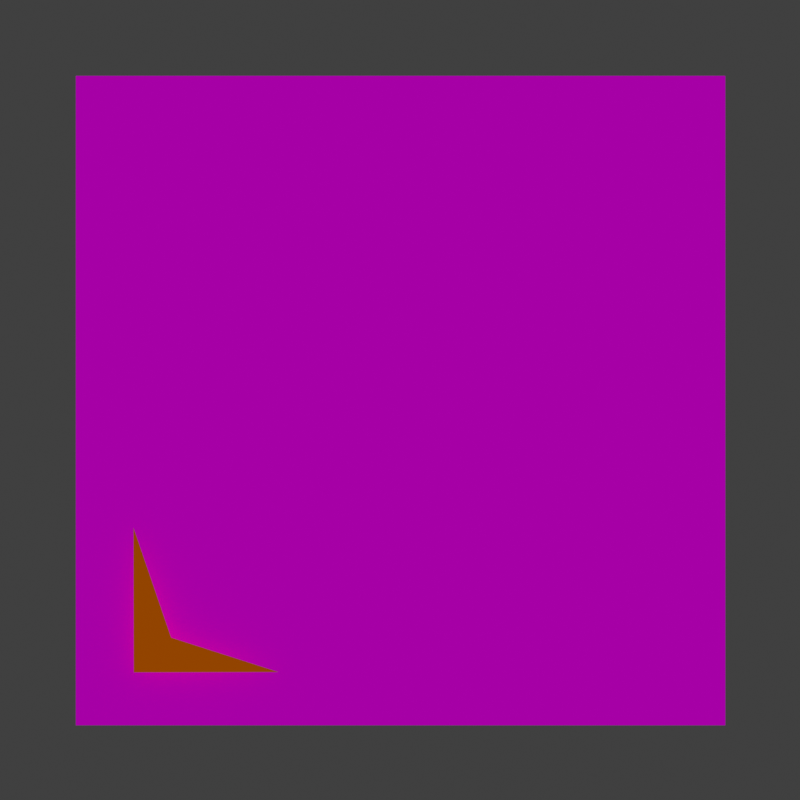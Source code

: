 # Source: origin-check.blend  (saved by Blender 5.0.119; exported with 4.5.12 LTS)
import bpy
from mathutils import Matrix  # noqa: F401  (used for matrix-valued properties, if any)

bpy.ops.wm.read_factory_settings(use_empty=True)
scene = bpy.context.scene
scene.name = 'Scene'

# ---- collections
col_collection = bpy.data.collections.new('Collection'); scene.collection.children.link(col_collection)

# ---- images (referenced by path relative to the original .blend; pixels are not part of the script)
import os
ASSET_DIR = os.environ.get("B2B_ASSET_DIR", "")  # directory of the original .blend (textures are referenced by path, not embedded)
HERE = os.path.dirname(os.path.abspath(__file__))  # packed textures are extracted next to this script under _unpacked/

def load_image(name, relpath, width, height, colorspace="sRGB"):
    """Load a texture the original file referenced (path relative to the .blend, or extracted next to this script)."""
    p = next((c for c in (os.path.join(HERE, relpath), os.path.join(ASSET_DIR, relpath)) if relpath and os.path.exists(c)), "")
    if p:
        img = bpy.data.images.load(p, check_existing=True)
        img.name = name
    else:  # same state as the original file: an image datablock whose file is absent (Cycles renders it pink)
        img = bpy.data.images.new(name, width, height)
        img.source = "FILE"
        img.filepath = "//" + (relpath or name)
    img.colorspace_settings.name = colorspace
    return img
img_origin_check = load_image('origin-check', 'origin-check.png', 1024, 1024, 'sRGB')

# ---- materials (node trees are filled in below, after node groups)
mat_lambertian_origin_check = bpy.data.materials.new('lambertian:origin-check')
mat_lambertian_origin_check.alpha_threshold = 0.0
mat_lambertian_origin_check.use_backface_culling_lightprobe_volume = False
mat_lambertian_origin_check.use_transparent_shadow = False
mat_lambertian_origin_check.roughness = 0.5
mat_lambertian_origin_check.line_color = (0.0, 0.0, 0.0, 1.0)
mat_lambertian_orange = bpy.data.materials.new('lambertian:Orange')
mat_lambertian_orange.alpha_threshold = 0.0
mat_lambertian_orange.use_backface_culling_lightprobe_volume = False
mat_lambertian_orange.use_transparent_shadow = False
mat_lambertian_orange.roughness = 0.5
mat_lambertian_orange.line_color = (0.0, 0.0, 0.0, 1.0)

# ---- material node trees
mat_lambertian_origin_check.use_nodes = True; mat_lambertian_origin_check.node_tree.nodes.clear()
_N = mat_lambertian_origin_check.node_tree.nodes; _L = mat_lambertian_origin_check.node_tree.links
n0 = _N.new('ShaderNodeOutputMaterial'); n0.name = 'Material Output'; n0.location = (300, 300)
n1 = _N.new('ShaderNodeBsdfDiffuse'); n1.name = 'Diffuse BSDF'; n1.location = (10, 300)
n1.inputs[1].default_value = 0.5
n2 = _N.new('ShaderNodeTexImage'); n2.name = 'Image Texture'; n2.location = (-280, 272)
n2.image = img_origin_check
_L.new(n1.outputs[0], n0.inputs[0])
_L.new(n2.outputs[0], n1.inputs[0])
n0.is_active_output = True
mat_lambertian_orange.use_nodes = True; mat_lambertian_orange.node_tree.nodes.clear()
_N = mat_lambertian_orange.node_tree.nodes; _L = mat_lambertian_orange.node_tree.links
n0 = _N.new('ShaderNodeOutputMaterial'); n0.name = 'Material Output'; n0.location = (300, 300)
n1 = _N.new('ShaderNodeBsdfDiffuse'); n1.name = 'Diffuse BSDF'; n1.location = (10, 300)
n1.inputs[0].default_value = (0.8003, 0.1765, 0.0, 1.0)
n1.inputs[1].default_value = 0.5
_L.new(n1.outputs[0], n0.inputs[0])
n0.is_active_output = True

# ---- world
world_world = bpy.data.worlds.new('World'); scene.world = world_world
world_world.use_nodes = True; world_world.node_tree.nodes.clear()
_N = world_world.node_tree.nodes; _L = world_world.node_tree.links
n0 = _N.new('ShaderNodeOutputWorld'); n0.name = 'World Output'; n0.location = (300, 300)
n1 = _N.new('ShaderNodeBackground'); n1.name = 'Background'; n1.location = (10, 300)
n1.inputs[0].default_value = (0.05088, 0.05088, 0.05088, 1.0)
_L.new(n1.outputs[0], n0.inputs[0])
n0.is_active_output = True
world_world.color = (0.05088, 0.05088, 0.05088)
world_world.sun_shadow_jitter_overblur = 0.0

# ---- cameras
cam_camera = bpy.data.cameras.new('Camera')
cam_camera.sensor_fit = 'VERTICAL'
cam_camera.clip_end = 100.0
cam_camera.lens = 81.8
cam_camera.ortho_scale = 7.314
cam_camera.lens_unit = 'FOV'

# ---- lights
light_light = bpy.data.lights.new('Light', 'SUN')
light_light.use_shadow = False
light_light.angle = 0.0
light_light.energy = 1.0
light_light.shadow_soft_size = 0.1
light_light.shadow_cascade_max_distance = 1000.0

# ---- meshes
me_plane = bpy.data.meshes.new('Plane')
me_plane.from_pydata([(0.0, 1.0, 1.0), (0.0, 1.0, -1.0), (0.0, -1.0, 1.0), (0.0, -1.0, -1.0)], [], [(1, 0, 2, 3)])
_uv = me_plane.uv_layers.new(name='UVMap')
_uv.uv.foreach_set('vector', [1.0, 1.0, 4.371e-08, 1.0, 1.192e-07, 9e-15, 1.0, 7.55e-08])
me_plane.materials.append(mat_lambertian_origin_check)
me_plane.use_mirror_vertex_groups = False
me_plane.update()
me_corner = bpy.data.meshes.new('Corner')
me_corner.from_pydata([(0.005958, -0.241, 0.2064), (0.005958, -0.1259, -0.1299), (0.005958, -0.24, -0.2362), (0.005958, 0.2026, -0.2352)], [], [(1, 0, 2, 3)])
_uv = me_corner.uv_layers.new(name='UVMap')
_uv.uv.foreach_set('vector', [0.375, 0.5, 0.625, 0.5, 0.625, 0.75, 0.375, 0.75])
me_corner.materials.append(mat_lambertian_orange)
me_corner.use_mirror_vertex_groups = False
me_corner.update()

# ---- objects
ob_plane = bpy.data.objects.new('Plane', me_plane)
ob_light = bpy.data.objects.new('Light', light_light)
ob_camera = bpy.data.objects.new('Camera', cam_camera)
ob_corner = bpy.data.objects.new('Corner', me_corner)

# ---- transforms, parenting, visibility, modifiers, constraints
ob_plane.location = (0.0, 0.0, 0.0)
ob_plane.lock_rotations_4d = False
ob_plane.empty_display_type = 'ARROWS'
ob_plane.lineart.crease_threshold = 0.0
ob_light.location = (9.239, 0.4671, 0.3549)
ob_light.rotation_euler = (-0.0, 1.571, 0.0)
ob_light.lock_rotations_4d = False
ob_light.empty_display_type = 'ARROWS'
ob_light.color = (0.0, 0.0, 0.0, 0.0)
ob_light.lineart.crease_threshold = 0.0
ob_camera.location = (8.395, 0.0, 0.0)
ob_camera.rotation_euler = (1.571, -0.0, 1.571)
ob_camera.lock_rotations_4d = False
ob_camera.empty_display_type = 'ARROWS'
ob_camera.color = (0.0, 0.0, 0.0, 0.0)
ob_camera.display_type = 'WIRE'
ob_camera.lineart.crease_threshold = 0.0
ob_corner.location = (0.05131, -0.5757, -0.595)
ob_corner.lock_rotations_4d = False
ob_corner.empty_display_type = 'ARROWS'
ob_corner.lineart.crease_threshold = 0.0

# ---- collection membership
col_collection.objects.link(ob_plane)
col_collection.objects.link(ob_light)
col_collection.objects.link(ob_camera)
col_collection.objects.link(ob_corner)

# ---- scene / render settings (as saved in the file)
scene.camera = ob_camera
scene.frame_start = 1; scene.frame_end = 250; scene.frame_set(1)
scene.render.engine = 'BLENDER_EEVEE_NEXT'
scene.render.resolution_x = 1000
scene.render.resolution_y = 1000
scene.render.bake_bias = 0.0
scene.render.bake_samples = 0
scene.view_settings.view_transform = 'Standard'
bpy.context.view_layer.update()
